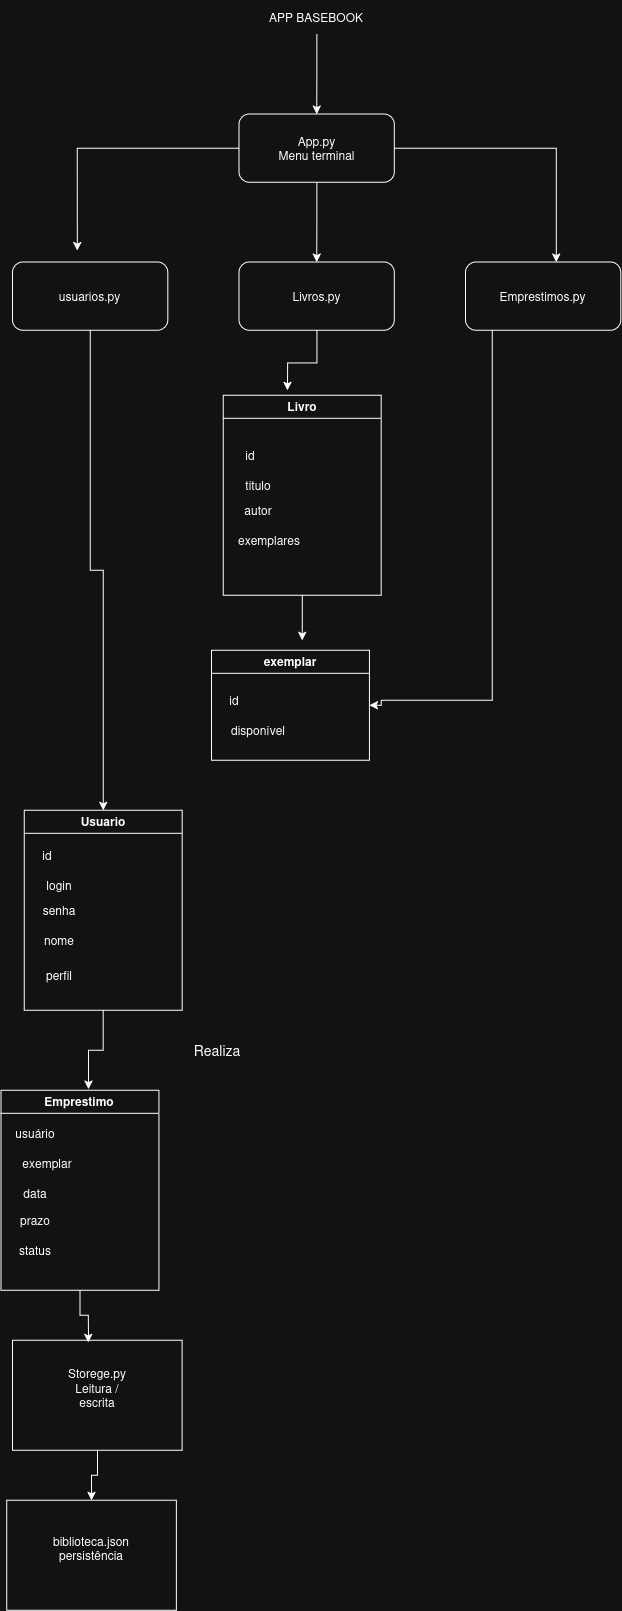

The diagram above was exported from draw.io. Its source (the exported page's mxGraphModel, read from the mxfile embedded in the PNG):
<mxGraphModel dx="4183" dy="1663" grid="1" gridSize="10" guides="1" tooltips="1" connect="1" arrows="1" fold="1" page="1" pageScale="1" pageWidth="827" pageHeight="1169" math="0" shadow="0">
  <root>
    <mxCell id="0" />
    <mxCell id="1" parent="0" />
    <mxCell id="G9-eHJqnL8exMFZM1xmU-68" connectable="0" parent="1" style="group" value="" vertex="1">
      <mxGeometry height="1570" width="620" x="90" y="130" as="geometry" />
    </mxCell>
    <mxCell id="G9-eHJqnL8exMFZM1xmU-14" connectable="0" parent="G9-eHJqnL8exMFZM1xmU-68" style="group" value="" vertex="1">
      <mxGeometry height="330" width="608.3018867924528" x="11.69811320754717" y="-40" as="geometry" />
    </mxCell>
    <mxCell id="G9-eHJqnL8exMFZM1xmU-65" edge="1" parent="G9-eHJqnL8exMFZM1xmU-14" source="G9-eHJqnL8exMFZM1xmU-2" style="edgeStyle=orthogonalEdgeStyle;rounded=0;orthogonalLoop=1;jettySize=auto;html=1;entryX=0.5;entryY=0;entryDx=0;entryDy=0;" target="G9-eHJqnL8exMFZM1xmU-3">
      <mxGeometry relative="1" as="geometry" />
    </mxCell>
    <mxCell id="G9-eHJqnL8exMFZM1xmU-2" parent="G9-eHJqnL8exMFZM1xmU-14" style="text;html=1;whiteSpace=wrap;strokeColor=none;fillColor=none;align=center;verticalAlign=middle;rounded=0;" value="APP BASEBOOK" vertex="1">
      <mxGeometry height="34.13793103448276" width="142.36852669610602" x="232.96668004817343" as="geometry" />
    </mxCell>
    <mxCell id="G9-eHJqnL8exMFZM1xmU-53" edge="1" parent="G9-eHJqnL8exMFZM1xmU-14" source="G9-eHJqnL8exMFZM1xmU-3" style="edgeStyle=orthogonalEdgeStyle;rounded=0;orthogonalLoop=1;jettySize=auto;html=1;">
      <mxGeometry relative="1" as="geometry">
        <mxPoint x="64.71296668004818" y="250.34482758620692" as="targetPoint" />
      </mxGeometry>
    </mxCell>
    <mxCell id="G9-eHJqnL8exMFZM1xmU-54" edge="1" parent="G9-eHJqnL8exMFZM1xmU-14" source="G9-eHJqnL8exMFZM1xmU-3" style="edgeStyle=orthogonalEdgeStyle;rounded=0;orthogonalLoop=1;jettySize=auto;html=1;">
      <mxGeometry relative="1" as="geometry">
        <mxPoint x="304.1509433962264" y="261.7241379310345" as="targetPoint" />
      </mxGeometry>
    </mxCell>
    <mxCell id="G9-eHJqnL8exMFZM1xmU-55" edge="1" parent="G9-eHJqnL8exMFZM1xmU-14" source="G9-eHJqnL8exMFZM1xmU-3" style="edgeStyle=orthogonalEdgeStyle;rounded=0;orthogonalLoop=1;jettySize=auto;html=1;">
      <mxGeometry relative="1" as="geometry">
        <mxPoint x="543.5889201124047" y="261.7241379310345" as="targetPoint" />
      </mxGeometry>
    </mxCell>
    <mxCell id="G9-eHJqnL8exMFZM1xmU-3" parent="G9-eHJqnL8exMFZM1xmU-14" style="rounded=1;whiteSpace=wrap;html=1;" value="&lt;div&gt;App.py&lt;/div&gt;&lt;div&gt;Menu terminal&lt;/div&gt;" vertex="1">
      <mxGeometry height="68.27586206896552" width="155.31112003211564" x="226.49538338016862" y="113.79310344827587" as="geometry" />
    </mxCell>
    <mxCell id="G9-eHJqnL8exMFZM1xmU-8" parent="G9-eHJqnL8exMFZM1xmU-14" style="rounded=1;whiteSpace=wrap;html=1;" value="Livros.py" vertex="1">
      <mxGeometry height="68.27586206896552" width="155.31112003211564" x="226.49538338016862" y="261.7241379310345" as="geometry" />
    </mxCell>
    <mxCell id="G9-eHJqnL8exMFZM1xmU-9" parent="G9-eHJqnL8exMFZM1xmU-14" style="rounded=1;whiteSpace=wrap;html=1;" value="Emprestimos.py" vertex="1">
      <mxGeometry height="68.27586206896552" width="155.31112003211564" x="452.99076676033724" y="261.7241379310345" as="geometry" />
    </mxCell>
    <mxCell id="G9-eHJqnL8exMFZM1xmU-10" parent="G9-eHJqnL8exMFZM1xmU-14" style="rounded=1;whiteSpace=wrap;html=1;" value="usuarios.py" vertex="1">
      <mxGeometry height="68.27586206896552" width="155.31112003211564" y="261.7241379310345" as="geometry" />
    </mxCell>
    <mxCell id="G9-eHJqnL8exMFZM1xmU-57" edge="1" parent="G9-eHJqnL8exMFZM1xmU-68" source="G9-eHJqnL8exMFZM1xmU-18" style="edgeStyle=orthogonalEdgeStyle;rounded=0;orthogonalLoop=1;jettySize=auto;html=1;">
      <mxGeometry relative="1" as="geometry">
        <mxPoint x="301.2264150943396" y="600" as="targetPoint" />
      </mxGeometry>
    </mxCell>
    <mxCell id="G9-eHJqnL8exMFZM1xmU-18" parent="G9-eHJqnL8exMFZM1xmU-68" style="swimlane;whiteSpace=wrap;html=1;" value="Livro" vertex="1">
      <mxGeometry height="200" width="157.9245283018868" x="222.26415094339623" y="355" as="geometry" />
    </mxCell>
    <mxCell id="G9-eHJqnL8exMFZM1xmU-19" parent="G9-eHJqnL8exMFZM1xmU-18" style="text;html=1;whiteSpace=wrap;strokeColor=none;fillColor=none;align=center;verticalAlign=middle;rounded=0;" value="id" vertex="1">
      <mxGeometry height="30" width="53.81132075471698" y="45" as="geometry" />
    </mxCell>
    <mxCell id="G9-eHJqnL8exMFZM1xmU-22" parent="G9-eHJqnL8exMFZM1xmU-18" style="text;html=1;whiteSpace=wrap;strokeColor=none;fillColor=none;align=center;verticalAlign=middle;rounded=0;" value="autor" vertex="1">
      <mxGeometry height="30" width="70.18867924528301" y="100" as="geometry" />
    </mxCell>
    <mxCell id="G9-eHJqnL8exMFZM1xmU-23" parent="G9-eHJqnL8exMFZM1xmU-18" style="text;html=1;whiteSpace=wrap;strokeColor=none;fillColor=none;align=center;verticalAlign=middle;rounded=0;" value="exemplares" vertex="1">
      <mxGeometry height="30" width="70.18867924528301" x="11.69811320754717" y="130" as="geometry" />
    </mxCell>
    <mxCell id="G9-eHJqnL8exMFZM1xmU-20" parent="G9-eHJqnL8exMFZM1xmU-18" style="text;html=1;whiteSpace=wrap;strokeColor=none;fillColor=none;align=center;verticalAlign=middle;rounded=0;" value="titulo" vertex="1">
      <mxGeometry height="30" width="70.18867924528301" y="75" as="geometry" />
    </mxCell>
    <mxCell id="G9-eHJqnL8exMFZM1xmU-24" parent="G9-eHJqnL8exMFZM1xmU-68" style="swimlane;whiteSpace=wrap;html=1;" value="exemplar" vertex="1">
      <mxGeometry height="110" width="157.9245283018868" x="210.56603773584908" y="610" as="geometry">
        <mxRectangle height="30" width="90" x="330" y="730" as="alternateBounds" />
      </mxGeometry>
    </mxCell>
    <mxCell id="G9-eHJqnL8exMFZM1xmU-25" parent="G9-eHJqnL8exMFZM1xmU-24" style="text;html=1;whiteSpace=wrap;strokeColor=none;fillColor=none;align=center;verticalAlign=middle;rounded=0;" value="id" vertex="1">
      <mxGeometry height="30" width="70.18867924528301" x="-11.69811320754717" y="35" as="geometry" />
    </mxCell>
    <mxCell id="G9-eHJqnL8exMFZM1xmU-29" parent="G9-eHJqnL8exMFZM1xmU-24" style="text;html=1;whiteSpace=wrap;strokeColor=none;fillColor=none;align=center;verticalAlign=middle;rounded=0;" value="disponível" vertex="1">
      <mxGeometry height="30" width="70.18867924528301" x="11.69811320754717" y="65" as="geometry" />
    </mxCell>
    <mxCell id="G9-eHJqnL8exMFZM1xmU-30" parent="G9-eHJqnL8exMFZM1xmU-68" style="swimlane;whiteSpace=wrap;html=1;" value="Usuario" vertex="1">
      <mxGeometry height="200" width="157.9245283018868" x="23.39622641509434" y="770" as="geometry" />
    </mxCell>
    <mxCell id="G9-eHJqnL8exMFZM1xmU-32" parent="G9-eHJqnL8exMFZM1xmU-30" style="text;html=1;whiteSpace=wrap;strokeColor=none;fillColor=none;align=center;verticalAlign=middle;rounded=0;" value="nome" vertex="1">
      <mxGeometry height="30" width="70.18867924528301" y="115" as="geometry" />
    </mxCell>
    <mxCell id="G9-eHJqnL8exMFZM1xmU-33" parent="G9-eHJqnL8exMFZM1xmU-30" style="text;html=1;whiteSpace=wrap;strokeColor=none;fillColor=none;align=center;verticalAlign=middle;rounded=0;" value="perfil" vertex="1">
      <mxGeometry height="30" width="70.18867924528301" y="150" as="geometry" />
    </mxCell>
    <mxCell id="G9-eHJqnL8exMFZM1xmU-34" parent="G9-eHJqnL8exMFZM1xmU-30" style="text;html=1;whiteSpace=wrap;strokeColor=none;fillColor=none;align=center;verticalAlign=middle;rounded=0;" value="id" vertex="1">
      <mxGeometry height="30" width="70.18867924528301" x="-11.69811320754717" y="30" as="geometry" />
    </mxCell>
    <mxCell id="G9-eHJqnL8exMFZM1xmU-35" parent="G9-eHJqnL8exMFZM1xmU-30" style="text;html=1;whiteSpace=wrap;strokeColor=none;fillColor=none;align=center;verticalAlign=middle;rounded=0;" value="login" vertex="1">
      <mxGeometry height="30" width="70.18867924528301" y="60" as="geometry" />
    </mxCell>
    <mxCell id="G9-eHJqnL8exMFZM1xmU-36" parent="G9-eHJqnL8exMFZM1xmU-30" style="text;html=1;whiteSpace=wrap;strokeColor=none;fillColor=none;align=center;verticalAlign=middle;rounded=0;" value="senha" vertex="1">
      <mxGeometry height="30" width="70.18867924528301" y="85" as="geometry" />
    </mxCell>
    <mxCell id="G9-eHJqnL8exMFZM1xmU-37" edge="1" parent="G9-eHJqnL8exMFZM1xmU-30" source="G9-eHJqnL8exMFZM1xmU-32" style="edgeStyle=orthogonalEdgeStyle;rounded=0;orthogonalLoop=1;jettySize=auto;html=1;innerLoopWaypoints=1;exitX=0.5;exitY=1;exitDx=0;exitDy=0;" target="G9-eHJqnL8exMFZM1xmU-32">
      <mxGeometry relative="1" as="geometry" />
    </mxCell>
    <mxCell id="G9-eHJqnL8exMFZM1xmU-38" parent="G9-eHJqnL8exMFZM1xmU-68" style="text;html=1;whiteSpace=wrap;strokeColor=none;fillColor=none;align=center;verticalAlign=middle;rounded=0;" value="&lt;font style=&quot;font-size: 14px;&quot;&gt;Realiza&lt;/font&gt;" vertex="1">
      <mxGeometry height="20" width="70.18867924528301" x="181.32075471698116" y="1000" as="geometry" />
    </mxCell>
    <mxCell id="G9-eHJqnL8exMFZM1xmU-40" parent="G9-eHJqnL8exMFZM1xmU-68" style="swimlane;whiteSpace=wrap;html=1;" value="Emprestimo" vertex="1">
      <mxGeometry height="200" width="157.9245283018868" y="1050" as="geometry" />
    </mxCell>
    <mxCell id="G9-eHJqnL8exMFZM1xmU-41" parent="G9-eHJqnL8exMFZM1xmU-40" style="text;html=1;whiteSpace=wrap;strokeColor=none;fillColor=none;align=center;verticalAlign=middle;rounded=0;" value="prazo" vertex="1">
      <mxGeometry height="30" width="70.18867924528301" y="115" as="geometry" />
    </mxCell>
    <mxCell id="G9-eHJqnL8exMFZM1xmU-42" parent="G9-eHJqnL8exMFZM1xmU-40" style="text;html=1;whiteSpace=wrap;strokeColor=none;fillColor=none;align=center;verticalAlign=middle;rounded=0;" value="status" vertex="1">
      <mxGeometry height="30" width="70.18867924528301" y="145" as="geometry" />
    </mxCell>
    <mxCell id="G9-eHJqnL8exMFZM1xmU-43" parent="G9-eHJqnL8exMFZM1xmU-40" style="text;html=1;whiteSpace=wrap;strokeColor=none;fillColor=none;align=center;verticalAlign=middle;rounded=0;" value="usuário" vertex="1">
      <mxGeometry height="30" width="70.18867924528301" y="28" as="geometry" />
    </mxCell>
    <mxCell id="G9-eHJqnL8exMFZM1xmU-44" parent="G9-eHJqnL8exMFZM1xmU-40" style="text;html=1;whiteSpace=wrap;strokeColor=none;fillColor=none;align=center;verticalAlign=middle;rounded=0;" value="exemplar" vertex="1">
      <mxGeometry height="30" width="70.18867924528301" x="11.69811320754717" y="58" as="geometry" />
    </mxCell>
    <mxCell id="G9-eHJqnL8exMFZM1xmU-45" parent="G9-eHJqnL8exMFZM1xmU-40" style="text;html=1;whiteSpace=wrap;strokeColor=none;fillColor=none;align=center;verticalAlign=middle;rounded=0;" value="data" vertex="1">
      <mxGeometry height="30" width="70.18867924528301" y="88" as="geometry" />
    </mxCell>
    <mxCell id="G9-eHJqnL8exMFZM1xmU-46" edge="1" parent="G9-eHJqnL8exMFZM1xmU-40" source="G9-eHJqnL8exMFZM1xmU-41" style="edgeStyle=orthogonalEdgeStyle;rounded=0;orthogonalLoop=1;jettySize=auto;html=1;innerLoopWaypoints=1;exitX=0.5;exitY=1;exitDx=0;exitDy=0;" target="G9-eHJqnL8exMFZM1xmU-41">
      <mxGeometry relative="1" as="geometry" />
    </mxCell>
    <mxCell id="G9-eHJqnL8exMFZM1xmU-64" edge="1" parent="G9-eHJqnL8exMFZM1xmU-68" source="G9-eHJqnL8exMFZM1xmU-47" style="edgeStyle=orthogonalEdgeStyle;rounded=0;orthogonalLoop=1;jettySize=auto;html=1;entryX=0.5;entryY=0;entryDx=0;entryDy=0;" target="G9-eHJqnL8exMFZM1xmU-48">
      <mxGeometry relative="1" as="geometry" />
    </mxCell>
    <mxCell id="G9-eHJqnL8exMFZM1xmU-47" parent="G9-eHJqnL8exMFZM1xmU-68" style="rounded=0;whiteSpace=wrap;html=1;" value="&lt;div&gt;Storege.py&lt;/div&gt;&lt;div&gt;Leitura /&lt;/div&gt;&lt;div&gt;escrita&lt;/div&gt;&lt;div&gt;&lt;br&gt;&lt;/div&gt;" vertex="1">
      <mxGeometry height="110" width="169.62264150943398" x="11.69811320754717" y="1300" as="geometry" />
    </mxCell>
    <mxCell id="G9-eHJqnL8exMFZM1xmU-48" parent="G9-eHJqnL8exMFZM1xmU-68" style="rounded=0;whiteSpace=wrap;html=1;" value="&lt;div&gt;biblioteca.json&lt;/div&gt;&lt;div&gt;persistência&lt;/div&gt;&lt;div&gt;&lt;br&gt;&lt;/div&gt;" vertex="1">
      <mxGeometry height="110" width="169.62264150943398" x="5.849056603773585" y="1460" as="geometry" />
    </mxCell>
    <mxCell id="G9-eHJqnL8exMFZM1xmU-56" edge="1" parent="G9-eHJqnL8exMFZM1xmU-68" source="G9-eHJqnL8exMFZM1xmU-8" style="edgeStyle=orthogonalEdgeStyle;rounded=0;orthogonalLoop=1;jettySize=auto;html=1;entryX=0.407;entryY=-0.025;entryDx=0;entryDy=0;entryPerimeter=0;" target="G9-eHJqnL8exMFZM1xmU-18">
      <mxGeometry relative="1" as="geometry" />
    </mxCell>
    <mxCell id="G9-eHJqnL8exMFZM1xmU-58" edge="1" parent="G9-eHJqnL8exMFZM1xmU-68" source="G9-eHJqnL8exMFZM1xmU-9" style="edgeStyle=orthogonalEdgeStyle;rounded=0;orthogonalLoop=1;jettySize=auto;html=1;entryX=1;entryY=0.5;entryDx=0;entryDy=0;" target="G9-eHJqnL8exMFZM1xmU-24">
      <mxGeometry relative="1" as="geometry">
        <Array as="points">
          <mxPoint x="491.3207547169812" y="660" />
          <mxPoint x="380.188679245283" y="660" />
        </Array>
        <mxPoint x="491.3207547169812" y="671.67" as="targetPoint" />
      </mxGeometry>
    </mxCell>
    <mxCell id="G9-eHJqnL8exMFZM1xmU-61" edge="1" parent="G9-eHJqnL8exMFZM1xmU-68" source="G9-eHJqnL8exMFZM1xmU-10" style="edgeStyle=orthogonalEdgeStyle;rounded=0;orthogonalLoop=1;jettySize=auto;html=1;" target="G9-eHJqnL8exMFZM1xmU-30">
      <mxGeometry relative="1" as="geometry" />
    </mxCell>
    <mxCell id="G9-eHJqnL8exMFZM1xmU-62" edge="1" parent="G9-eHJqnL8exMFZM1xmU-68" source="G9-eHJqnL8exMFZM1xmU-30" style="edgeStyle=orthogonalEdgeStyle;rounded=0;orthogonalLoop=1;jettySize=auto;html=1;entryX=0.555;entryY=-0.006;entryDx=0;entryDy=0;entryPerimeter=0;" target="G9-eHJqnL8exMFZM1xmU-40">
      <mxGeometry relative="1" as="geometry" />
    </mxCell>
    <mxCell id="G9-eHJqnL8exMFZM1xmU-63" edge="1" parent="G9-eHJqnL8exMFZM1xmU-68" source="G9-eHJqnL8exMFZM1xmU-40" style="edgeStyle=orthogonalEdgeStyle;rounded=0;orthogonalLoop=1;jettySize=auto;html=1;entryX=0.447;entryY=0.018;entryDx=0;entryDy=0;entryPerimeter=0;" target="G9-eHJqnL8exMFZM1xmU-47">
      <mxGeometry relative="1" as="geometry" />
    </mxCell>
  </root>
</mxGraphModel>